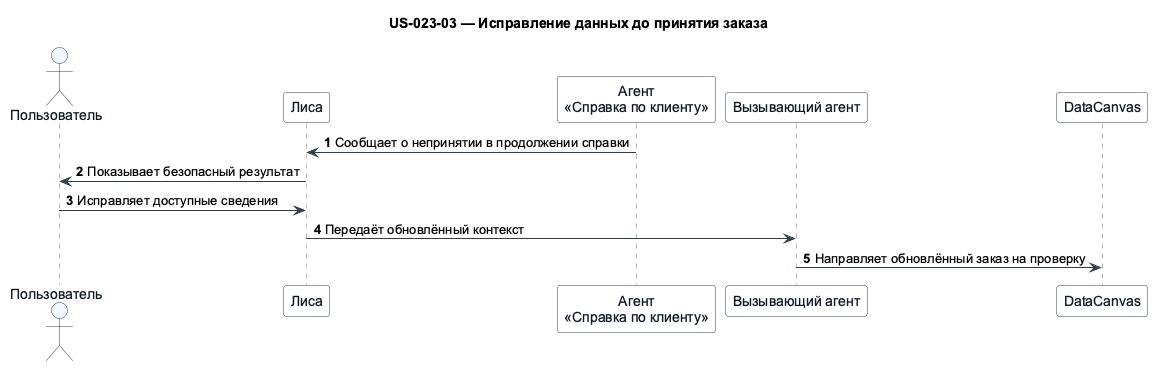

The diagram above was rendered by PlantUML. Its source (embedded in the PNG):
@startuml
!pragma teoz true
skinparam shadowing false
skinparam defaultFontName Arial
skinparam sequence {
  ArrowColor #2C3E50
  LifeLineBorderColor #6B7280
  ParticipantBorderColor #2C3E50
  ParticipantBackgroundColor #F8FAFC
  ParticipantFontColor #111827
  ActorBorderColor #2C3E50
  ActorBackgroundColor #EFF6FF
  ActorFontColor #111827
  GroupBorderColor #94A3B8
  GroupBackgroundColor #F8FAFC
}
title US-023-03 — Исправление данных до принятия заказа

actor "Пользователь" as user
participant "Лиса" as lisa
participant "Агент\n«Справка по клиенту»" as client
participant "Вызывающий агент" as caller
participant "DataCanvas" as datacanvas

autonumber
client -> lisa: Сообщает о непринятии в продолжении справки
lisa -> user: Показывает безопасный результат
user -> lisa: Исправляет доступные сведения
lisa -> caller: Передаёт обновлённый контекст
caller -> datacanvas: Направляет обновлённый заказ на проверку
@enduml